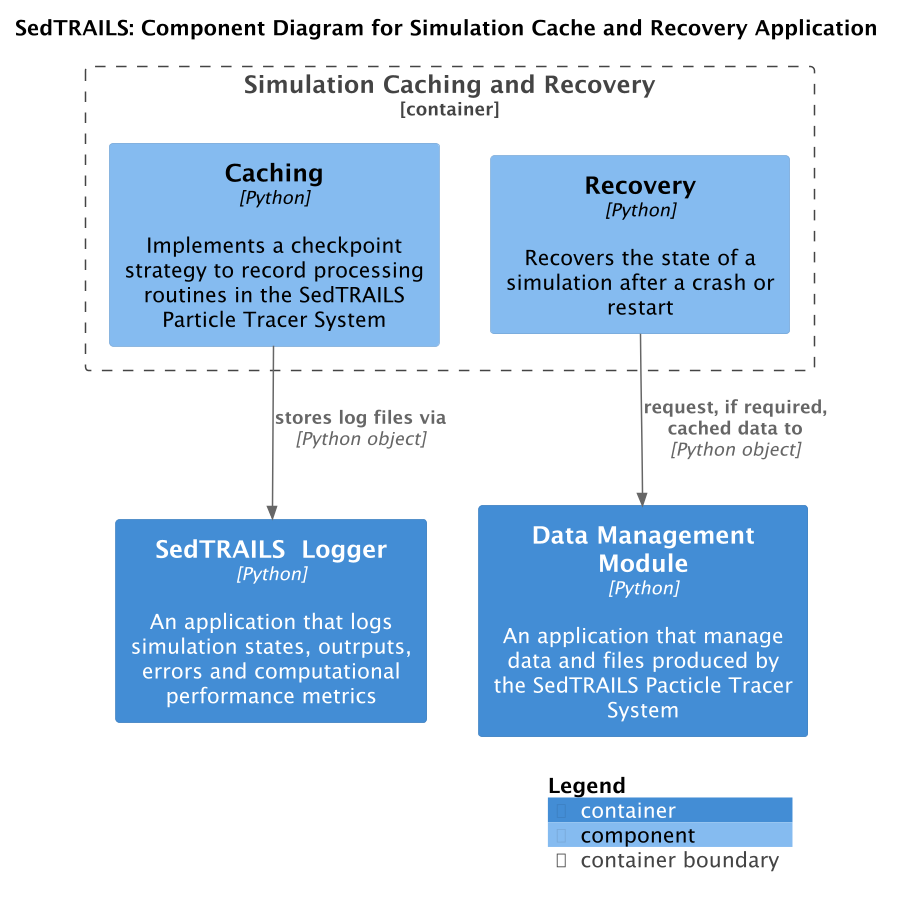

The diagram above was rendered by PlantUML. Its source (embedded in the PNG):
@startuml SedtrailComponentsCache
!include ./c4/C4_Component.puml

' LAYOUT_LANDSCAPE()

title SedTRAILS: Component Diagram for Simulation Cache and Recovery Application
scale 1.5

Container(dataManager, "Data Management Module", "Python", "An application that manage data and files produced by the SedTRAILS Pacticle Tracer System")

Container(sedtrailsLogger, "SedTRAILS  Logger", "Python", "An application that logs simulation states, outrputs, errors and computational performance metrics")

Container_Boundary(cache, "Simulation Caching and Recovery", "Python", "Provides functionality to recover simulation output, allow restarts, and reusing simulation inputs and outputs"){
    Component(caching, "Caching", "Python", "Implements a checkpoint strategy to record processing routines in the SedTRAILS Particle Tracer System")
    Component(recovery, "Recovery", "Python", "Recovers the state of a simulation after a crash or restart")
}

Rel(recovery, dataManager , "request, if required, cached data to", "Python object")


Rel(caching, sedtrailsLogger, "stores log files via", "Python object")

SHOW_LEGEND()
@enduml